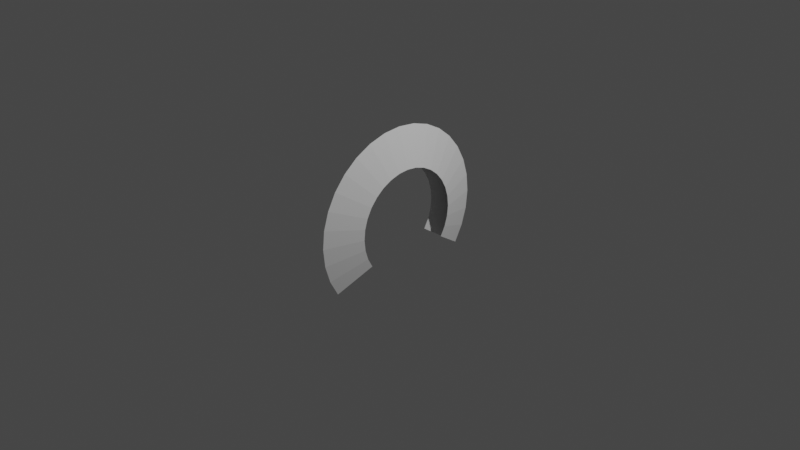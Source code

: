 # Source: ms_slash02.blend  (saved by Blender 3.3.6; exported with 4.5.12 LTS)
import bpy
from mathutils import Matrix  # noqa: F401  (used for matrix-valued properties, if any)

bpy.ops.wm.read_factory_settings(use_empty=True)
scene = bpy.context.scene
scene.name = 'Scene'

# ---- collections
col_collection = bpy.data.collections.new('Collection'); scene.collection.children.link(col_collection)

# ---- world
world_world = bpy.data.worlds.new('World'); scene.world = world_world
world_world.use_nodes = True; world_world.node_tree.nodes.clear()
_N = world_world.node_tree.nodes; _L = world_world.node_tree.links
n0 = _N.new('ShaderNodeOutputWorld'); n0.name = 'World Output'; n0.location = (300, 300)
n1 = _N.new('ShaderNodeBackground'); n1.name = 'Background'; n1.location = (10, 300)
n1.inputs[0].default_value = (0.05088, 0.05088, 0.05088, 1.0)
_L.new(n1.outputs[0], n0.inputs[0])
n0.is_active_output = True
world_world.color = (0.05088, 0.05088, 0.05088)
world_world.use_sun_shadow = False
world_world.sun_shadow_jitter_overblur = 0.0

# ---- cameras
cam_camera = bpy.data.cameras.new('Camera')
cam_camera.clip_end = 100.0
cam_camera.ortho_scale = 7.314

# ---- lights
light_light = bpy.data.lights.new('Light', 'POINT')
light_light.transmission_factor = 0.0
light_light.energy = 1000.0
light_light.shadow_soft_size = 0.1
light_light.shadow_maximum_resolution = 0.006
light_light.use_absolute_resolution = True

# ---- meshes
me_circle_001 = bpy.data.meshes.new('Circle.001')
me_circle_001.from_pydata([(0.0, 1.0, 0.0), (-0.1951, 0.9808, 0.0), (-0.3827, 0.9239, 0.0), (-0.5556, 0.8315, 0.0), (-0.7071, 0.7071, 0.0), (-0.8315, 0.5556, 0.0), (-0.9239, 0.3827, 0.0), (-0.9808, 0.1951, 0.0), (-1.0, 0.0, 0.0), (-0.9808, -0.1951, 0.0), (-0.9239, -0.3827, 0.0), (-0.8315, -0.5556, 0.0), (-0.7071, -0.7071, 0.0), (-0.5556, -0.8315, 0.0), (-0.3827, -0.9239, 0.0), (-0.1951, -0.9808, 0.0), (0.0, -1.0, 0.0), (0.1951, -0.9808, 0.0), (0.3827, -0.9239, 0.0), (0.5556, -0.8315, 0.0), (0.5556, 0.8315, 0.0), (0.3827, 0.9239, 0.0), (0.1951, 0.9808, 0.0), (-5.604e-09, 0.5797, -0.123), (-0.1131, 0.5685, -0.123), (-0.2218, 0.5356, -0.123), (-0.3221, 0.482, -0.123), (-0.4099, 0.4099, -0.123), (-0.482, 0.3221, -0.123), (-0.5356, 0.2218, -0.123), (-0.5685, 0.1131, -0.123), (-0.5797, 9.842e-09, -0.123), (-0.5685, -0.1131, -0.123), (-0.5356, -0.2218, -0.123), (-0.482, -0.3221, -0.123), (-0.4099, -0.4099, -0.123), (-0.3221, -0.482, -0.123), (-0.2218, -0.5356, -0.123), (-0.1131, -0.5685, -0.123), (-5.604e-09, -0.5797, -0.123), (0.1131, -0.5685, -0.123), (0.2218, -0.5356, -0.123), (0.3221, -0.482, -0.123), (0.3221, 0.482, -0.123), (0.2218, 0.5356, -0.123), (0.1131, 0.5685, -0.123)], [], [(18, 17, 40, 41), (5, 4, 27, 28), (0, 22, 45, 23), (19, 18, 41, 42), (6, 5, 28, 29), (7, 6, 29, 30), (8, 7, 30, 31), (9, 8, 31, 32), (10, 9, 32, 33), (11, 10, 33, 34), (12, 11, 34, 35), (13, 12, 35, 36), (14, 13, 36, 37), (1, 0, 23, 24), (15, 14, 37, 38), (2, 1, 24, 25), (16, 15, 38, 39), (3, 2, 25, 26), (21, 20, 43, 44), (17, 16, 39, 40), (4, 3, 26, 27), (22, 21, 44, 45)])
_uv = me_circle_001.uv_layers.new(name='UVMap')
_uv.uv.foreach_set('vector', [0.951, 0.9961, 0.9059, 0.9961, 0.9059, 0.003908, 0.951, 0.003907, 0.3647, 0.9961, 0.3196, 0.9961, 0.3196, 0.003907, 0.3647, 0.003907, 0.1392, 0.9961, 0.09411, 0.9961, 0.09411, 0.003907, 0.1392, 0.003907, 0.9961, 0.9961, 0.951, 0.9961, 0.951, 0.003906, 0.9961, 0.003907, 0.4098, 0.9961, 0.3647, 0.9961, 0.3647, 0.003907, 0.4098, 0.003907, 0.4549, 0.9961, 0.4098, 0.9961, 0.4098, 0.003906, 0.4549, 0.003907, 0.5, 0.9961, 0.4549, 0.9961, 0.4549, 0.003907, 0.5, 0.003907, 0.5451, 0.9961, 0.5, 0.9961, 0.5, 0.003906, 0.5451, 0.003907, 0.5902, 0.9961, 0.5451, 0.9961, 0.5451, 0.003907, 0.5902, 0.003907, 0.6353, 0.9961, 0.5902, 0.9961, 0.5902, 0.003907, 0.6353, 0.003907, 0.6804, 0.9961, 0.6353, 0.9961, 0.6353, 0.003907, 0.6804, 0.003907, 0.7255, 0.9961, 0.6804, 0.9961, 0.6804, 0.003907, 0.7255, 0.003907, 0.7706, 0.9961, 0.7255, 0.9961, 0.7255, 0.003908, 0.7706, 0.003907, 0.1843, 0.9961, 0.1392, 0.9961, 0.1392, 0.003907, 0.1843, 0.003907, 0.8157, 0.9961, 0.7706, 0.9961, 0.7706, 0.003907, 0.8157, 0.003907, 0.2294, 0.9961, 0.1843, 0.9961, 0.1843, 0.003908, 0.2294, 0.003907, 0.8608, 0.9961, 0.8157, 0.9961, 0.8157, 0.003906, 0.8608, 0.003907, 0.2745, 0.9961, 0.2294, 0.9961, 0.2294, 0.003906, 0.2745, 0.003907, 0.04901, 0.9961, 0.003907, 0.9961, 0.003906, 0.003907, 0.04901, 0.003907, 0.9059, 0.9961, 0.8608, 0.9961, 0.8608, 0.003908, 0.9059, 0.003907, 0.3196, 0.9961, 0.2745, 0.9961, 0.2745, 0.003907, 0.3196, 0.003907, 0.09411, 0.9961, 0.04901, 0.9961, 0.04901, 0.003907, 0.09411, 0.003907])
me_circle_001.update()

# ---- objects
ob_ms_slash02 = bpy.data.objects.new('ms_slash02', me_circle_001)
ob_light = bpy.data.objects.new('Light', light_light)
ob_camera = bpy.data.objects.new('Camera', cam_camera)

# ---- transforms, parenting, visibility, modifiers, constraints
ob_ms_slash02.location = (0.0, 0.0, 0.0)
ob_ms_slash02.rotation_euler = (-0.0, 1.571, 0.0)
_m = ob_ms_slash02.modifiers.new('Mirror', 'MIRROR')
_m.use_axis = (False, False, True)
ob_light.location = (4.076, 1.005, 5.904)
ob_light.rotation_euler = (0.6503, 0.05522, 1.866)
ob_light.lock_rotations_4d = False
ob_light.empty_display_type = 'ARROWS'
ob_light.color = (0.0, 0.0, 0.0, 0.0)
ob_light.lineart.crease_threshold = 0.0
ob_camera.location = (7.359, -6.926, 4.958)
ob_camera.rotation_euler = (1.109, 0.0, 0.8149)
ob_camera.lock_rotations_4d = False
ob_camera.empty_display_type = 'ARROWS'
ob_camera.color = (0.0, 0.0, 0.0, 0.0)
ob_camera.display_type = 'WIRE'
ob_camera.lineart.crease_threshold = 0.0

# ---- collection membership
scene.collection.objects.link(ob_ms_slash02)
col_collection.objects.link(ob_light)
col_collection.objects.link(ob_camera)

# ---- scene / render settings (as saved in the file)
scene.camera = ob_camera
scene.frame_start = 1; scene.frame_end = 250; scene.frame_set(1)
scene.render.engine = 'BLENDER_EEVEE_NEXT'
scene.cycles.sampling_pattern = 'TABULATED_SOBOL'
scene.cycles.use_light_tree = False
scene.view_settings.view_transform = 'Filmic'
bpy.context.view_layer.update()
